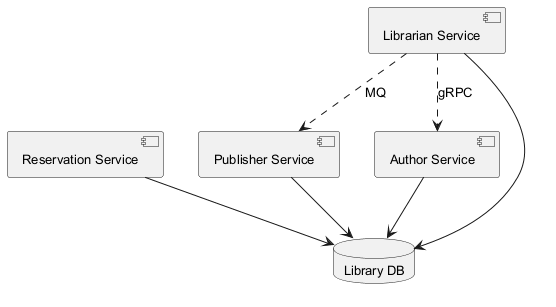

The diagram above was rendered by PlantUML. Its source (embedded in the PNG):
@startuml
skinparam backgroundColor #FFFFFF
skinparam classBackgroundColor #F1F8E9
skinparam classBorderColor #33691E
skinparam defaultFontSize 13
component "Publisher Service" as C_PublisherService
component "Reservation Service" as C_ReservationService
component "Librarian Service" as C_LibrarianService
component "Author Service" as C_AuthorService
database "Library DB" as DB_library
C_PublisherService --> DB_library
C_ReservationService --> DB_library
C_LibrarianService --> DB_library
C_AuthorService --> DB_library
C_LibrarianService ..> C_AuthorService : gRPC
C_LibrarianService ..> C_PublisherService : MQ
@enduml